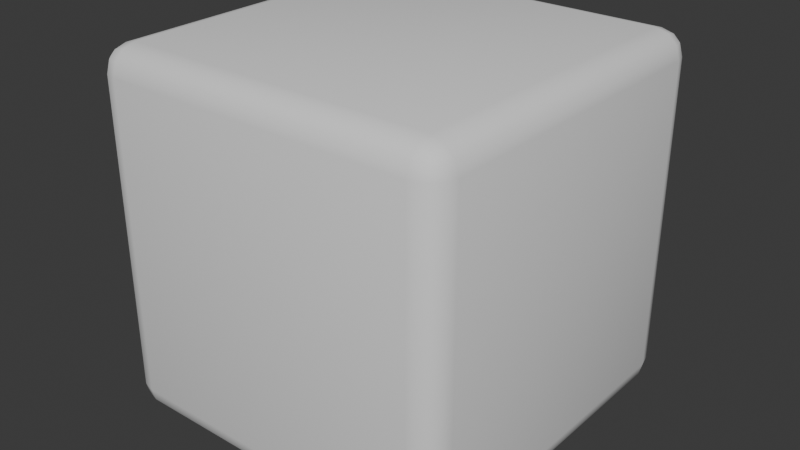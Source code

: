 # Source: RoundedCube.blend  (saved by Blender 5.0.119; exported with 4.5.12 LTS)
import bpy
from mathutils import Matrix  # noqa: F401  (used for matrix-valued properties, if any)

bpy.ops.wm.read_factory_settings(use_empty=True)
scene = bpy.context.scene
scene.name = 'Scene'

# ---- collections
col_collection = bpy.data.collections.new('Collection'); scene.collection.children.link(col_collection)

# ---- world
world_world = bpy.data.worlds.new('World'); scene.world = world_world
world_world.use_nodes = True; world_world.node_tree.nodes.clear()
_N = world_world.node_tree.nodes; _L = world_world.node_tree.links
n0 = _N.new('ShaderNodeOutputWorld'); n0.name = 'World Output'; n0.location = (200, 100)
n1 = _N.new('ShaderNodeBackground'); n1.name = 'Background'; n1.location = (-200, 100)
n1.inputs[0].default_value = (0.05088, 0.05088, 0.05088, 1.0)
_L.new(n1.outputs[0], n0.inputs[0])
n0.is_active_output = True
world_world.color = (0.05088, 0.05088, 0.05088)
world_world.sun_shadow_jitter_overblur = 0.0

# ---- meshes
me_sm_vfx_roundedcube = bpy.data.meshes.new('SM_VFX_RoundedCube')
me_sm_vfx_roundedcube.from_pydata([(-0.4292, -0.4292, -0.5), (-0.4292, -0.5, -0.4292), (-0.5, -0.4292, -0.4292), (-0.4292, -0.4646, -0.4905), (-0.4646, -0.4292, -0.4905), (-0.4631, -0.4631, -0.4814), (-0.4646, -0.4905, -0.4292), (-0.4292, -0.4905, -0.4646), (-0.4631, -0.4814, -0.4631), (-0.4905, -0.4292, -0.4646), (-0.4905, -0.4646, -0.4292), (-0.4814, -0.4631, -0.4631), (-0.4292, -0.5, 0.4292), (-0.4292, -0.4292, 0.5), (-0.5, -0.4292, 0.4292), (-0.4292, -0.4905, 0.4646), (-0.4646, -0.4905, 0.4292), (-0.4631, -0.4814, 0.4631), (-0.4646, -0.4292, 0.4905), (-0.4292, -0.4646, 0.4905), (-0.4631, -0.4631, 0.4814), (-0.4905, -0.4646, 0.4292), (-0.4905, -0.4292, 0.4646), (-0.4814, -0.4631, 0.4631), (-0.4292, 0.4292, -0.5), (-0.5, 0.4292, -0.4292), (-0.4292, 0.5, -0.4292), (-0.4646, 0.4292, -0.4905), (-0.4292, 0.4646, -0.4905), (-0.4631, 0.4631, -0.4814), (-0.4905, 0.4646, -0.4292), (-0.4905, 0.4292, -0.4646), (-0.4814, 0.4631, -0.4631), (-0.4292, 0.4905, -0.4646), (-0.4646, 0.4905, -0.4292), (-0.4631, 0.4814, -0.4631), (-0.4292, 0.4292, 0.5), (-0.4292, 0.5, 0.4292), (-0.5, 0.4292, 0.4292), (-0.4292, 0.4646, 0.4905), (-0.4646, 0.4292, 0.4905), (-0.4631, 0.4631, 0.4814), (-0.4646, 0.4905, 0.4292), (-0.4292, 0.4905, 0.4646), (-0.4631, 0.4814, 0.4631), (-0.4905, 0.4292, 0.4646), (-0.4905, 0.4646, 0.4292), (-0.4814, 0.4631, 0.4631), (0.4292, -0.4292, -0.5), (0.5, -0.4292, -0.4292), (0.4292, -0.5, -0.4292), (0.4646, -0.4292, -0.4905), (0.4292, -0.4646, -0.4905), (0.4631, -0.4631, -0.4814), (0.4905, -0.4646, -0.4292), (0.4905, -0.4292, -0.4646), (0.4814, -0.4631, -0.4631), (0.4292, -0.4905, -0.4646), (0.4646, -0.4905, -0.4292), (0.4631, -0.4814, -0.4631), (0.4292, -0.4292, 0.5), (0.4292, -0.5, 0.4292), (0.5, -0.4292, 0.4292), (0.4292, -0.4646, 0.4905), (0.4646, -0.4292, 0.4905), (0.4631, -0.4631, 0.4814), (0.4646, -0.4905, 0.4292), (0.4292, -0.4905, 0.4646), (0.4631, -0.4814, 0.4631), (0.4905, -0.4292, 0.4646), (0.4905, -0.4646, 0.4292), (0.4814, -0.4631, 0.4631), (0.4292, 0.4292, -0.5), (0.4292, 0.5, -0.4292), (0.5, 0.4292, -0.4292), (0.4292, 0.4646, -0.4905), (0.4646, 0.4292, -0.4905), (0.4631, 0.4631, -0.4814), (0.4646, 0.4905, -0.4292), (0.4292, 0.4905, -0.4646), (0.4631, 0.4814, -0.4631), (0.4905, 0.4292, -0.4646), (0.4905, 0.4646, -0.4292), (0.4814, 0.4631, -0.4631), (0.4292, 0.4292, 0.5), (0.5, 0.4292, 0.4292), (0.4292, 0.5, 0.4292), (0.4646, 0.4292, 0.4905), (0.4292, 0.4646, 0.4905), (0.4631, 0.4631, 0.4814), (0.4905, 0.4646, 0.4292), (0.4905, 0.4292, 0.4646), (0.4814, 0.4631, 0.4631), (0.4292, 0.4905, 0.4646), (0.4646, 0.4905, 0.4292), (0.4631, 0.4814, 0.4631)], [], [(0, 3, 5, 4), (3, 7, 8, 5), (1, 6, 8, 7), (6, 10, 11, 8), (2, 9, 11, 10), (9, 4, 5, 11), (5, 8, 11), (12, 15, 17, 16), (15, 19, 20, 17), (13, 18, 20, 19), (18, 22, 23, 20), (14, 21, 23, 22), (21, 16, 17, 23), (17, 20, 23), (24, 27, 29, 28), (27, 31, 32, 29), (25, 30, 32, 31), (30, 34, 35, 32), (26, 33, 35, 34), (33, 28, 29, 35), (29, 32, 35), (36, 39, 41, 40), (39, 43, 44, 41), (37, 42, 44, 43), (42, 46, 47, 44), (38, 45, 47, 46), (45, 40, 41, 47), (41, 44, 47), (48, 51, 53, 52), (51, 55, 56, 53), (49, 54, 56, 55), (54, 58, 59, 56), (50, 57, 59, 58), (57, 52, 53, 59), (53, 56, 59), (60, 63, 65, 64), (63, 67, 68, 65), (61, 66, 68, 67), (66, 70, 71, 68), (62, 69, 71, 70), (69, 64, 65, 71), (65, 68, 71), (72, 75, 77, 76), (75, 79, 80, 77), (73, 78, 80, 79), (78, 82, 83, 80), (74, 81, 83, 82), (81, 76, 77, 83), (77, 80, 83), (84, 87, 89, 88), (87, 91, 92, 89), (85, 90, 92, 91), (90, 94, 95, 92), (86, 93, 95, 94), (93, 88, 89, 95), (89, 92, 95), (24, 0, 4, 27), (27, 4, 9, 31), (31, 9, 2, 25), (1, 12, 16, 6), (6, 16, 21, 10), (10, 21, 14, 2), (13, 36, 40, 18), (18, 40, 45, 22), (22, 45, 38, 14), (37, 26, 34, 42), (42, 34, 30, 46), (46, 30, 25, 38), (72, 24, 28, 75), (75, 28, 33, 79), (79, 33, 26, 73), (36, 84, 88, 39), (39, 88, 93, 43), (43, 93, 86, 37), (85, 74, 82, 90), (90, 82, 78, 94), (94, 78, 73, 86), (48, 72, 76, 51), (51, 76, 81, 55), (55, 81, 74, 49), (84, 60, 64, 87), (87, 64, 69, 91), (91, 69, 62, 85), (61, 50, 58, 66), (66, 58, 54, 70), (70, 54, 49, 62), (0, 48, 52, 3), (3, 52, 57, 7), (7, 57, 50, 1), (60, 13, 19, 63), (63, 19, 15, 67), (67, 15, 12, 61), (24, 72, 48, 0), (2, 14, 38, 25), (50, 61, 12, 1), (84, 36, 13, 60), (26, 37, 86, 73), (74, 85, 62, 49)])
me_sm_vfx_roundedcube.polygons.foreach_set('use_smooth', [True] * 98)
_uv = me_sm_vfx_roundedcube.uv_layers.new(name='UVMap')
_uv.uv.foreach_set('vector', [0.07078, 0.07078, 0.07078, 0.03544, 0.03693, 0.03693, 0.03544, 0.07078, 0.07078, 0.03544, 0.07078, 0.03544, 0.03693, 0.03236, 0.03693, 0.03693, 0.07078, 0.07078, 0.03544, 0.07078, 0.03693, 0.03236, 0.07078, 0.03544, 0.03544, 0.07078, 0.03544, 0.07078, 0.01847, 0.01847, 0.03693, 0.03236, 0.07078, 0.07078, 0.03539, 0.03539, 0.01847, 0.01847, 0.03544, 0.07078, 0.03539, 0.03539, 0.03544, 0.07078, 0.03693, 0.03693, 0.01847, 0.01847, 0.03693, 0.03693, 0.03693, 0.03236, 0.01847, 0.01847, 0.07078, 0.9292, 0.07078, 0.9646, 0.03236, 0.9631, 0.03544, 0.9292, 0.07078, 0.9646, 0.07078, 1.0, 0.02462, 1.0, 0.03236, 0.9631, 0.07078, 0.07078, 0.0, 0.07078, 0.0, 0.03693, 0.07078, 0.0, 0.07078, 1.0, 0.07078, 0.9646, 0.03693, 0.9631, 0.02462, 1.0, 0.07078, 0.9292, 0.03544, 0.9292, 0.03693, 0.9631, 0.07078, 0.9646, 0.03544, 0.9292, 0.03544, 0.9292, 0.03236, 0.9631, 0.03693, 0.9631, 0.03236, 0.9631, 0.02462, 1.0, 0.03693, 0.9631, 0.07078, 0.9292, 0.03544, 0.9292, 0.03693, 0.9631, 0.07078, 0.9646, 0.03544, 0.9292, 0.0, 0.9292, 0.0, 0.9631, 0.03693, 0.9631, 0.9292, 0.07078, 0.9646, 0.07078, 0.9631, 0.0, 0.9292, 0.0, 0.9646, 0.07078, 1.0, 0.07078, 1.0, 0.0, 0.9631, 0.0, 0.07078, 0.07078, 0.07078, 0.0, 0.03693, 0.0, 0.0, 0.07078, 0.07078, 1.0, 0.07078, 0.9646, 0.03693, 0.9631, 0.03693, 1.0, 0.03693, 0.9631, 0.0, 0.9631, 0.03693, 1.0, 0.07078, 0.9292, 0.07078, 0.9646, 0.0, 0.9631, 0.0, 0.9292, 0.07078, 0.9646, 0.07078, 0.9646, 0.0, 0.9631, 0.0, 0.9631, 0.07078, 0.9292, 0.0, 0.9292, 0.0, 0.9631, 0.07078, 0.9646, 1.0, 0.9292, 0.9646, 0.9292, 0.9631, 0.9631, 1.0, 0.9631, 0.9292, 0.9292, 0.9292, 0.9646, 0.9631, 0.9631, 0.9646, 0.9292, 0.9292, 0.9646, 0.9292, 1.0, 0.9631, 1.0, 0.9631, 0.9631, 0.9631, 1.0, 1.0, 0.9631, 0.9631, 0.9631, 0.9292, 0.07078, 0.9646, 0.07078, 0.9631, 0.03693, 0.9292, 0.03544, 0.9646, 0.07078, 1.0, 0.07078, 1.0, 0.02462, 0.9631, 0.03693, 0.07078, 0.07078, 0.0, 0.07078, 0.03693, 0.0, 0.07078, 0.0, 1.0, 0.07078, 0.9646, 0.07078, 0.9631, 0.03236, 1.0, 0.02462, 0.9292, 0.07078, 0.9292, 0.03544, 0.9631, 0.03236, 0.9646, 0.07078, 0.9292, 0.03544, 0.9292, 0.03544, 0.9631, 0.03693, 0.9631, 0.03236, 0.9631, 0.03693, 1.0, 0.02462, 0.9631, 0.03236, 0.9292, 0.07078, 0.9292, 0.0, 0.9631, 0.0, 1.0, 0.07078, 0.9292, 1.0, 0.9292, 0.9646, 0.9631, 0.9631, 0.9631, 1.0, 0.9292, 0.9292, 0.9646, 0.9292, 0.9631, 0.9631, 0.9292, 0.9646, 0.9646, 0.9292, 1.0, 0.9292, 1.0, 0.9631, 0.9631, 0.9631, 0.07078, 0.9292, 0.07078, 0.9646, 0.0, 0.9631, 0.0, 0.9292, 0.07078, 0.9646, 0.07078, 1.0, 0.0, 1.0, 0.0, 0.9631, 0.9631, 1.0, 0.9631, 0.9631, 1.0, 0.9631, 0.9292, 0.9292, 0.9292, 0.9646, 0.9631, 0.9631, 0.9646, 0.9292, 0.9292, 0.9646, 0.9292, 1.0, 0.9631, 1.0, 0.9631, 0.9631, 0.9292, 0.07078, 0.9646, 0.07078, 0.9631, 0.0, 0.9292, 0.0, 0.9646, 0.07078, 0.9646, 0.07078, 0.9631, 0.0, 0.9631, 0.0, 0.9292, 0.07078, 0.9292, 0.0, 0.9631, 0.0, 0.9646, 0.07078, 1.0, 0.9292, 0.9646, 0.9292, 0.9631, 0.9631, 1.0, 0.9631, 0.9631, 0.9631, 0.9631, 1.0, 1.0, 0.9631, 0.9292, 0.9292, 0.9646, 0.9646, 0.9631, 0.9722, 0.9292, 0.9646, 0.9646, 0.9646, 0.9292, 0.9646, 0.9676, 0.9631, 0.9631, 0.9722, 0.9292, 0.9292, 0.9646, 0.9292, 0.9676, 0.9631, 0.9292, 0.9646, 0.9646, 0.9292, 0.9646, 0.9292, 0.9631, 0.9631, 0.9676, 0.9631, 0.9292, 0.9292, 0.9292, 0.9646, 0.9631, 0.9631, 0.9646, 0.9292, 0.9292, 0.9646, 0.9292, 0.9646, 0.9631, 0.9722, 0.9631, 0.9631, 0.9631, 0.9722, 0.9676, 0.9631, 0.9631, 0.9631, 0.07078, 0.9292, 0.07078, 0.07078, 0.03544, 0.07078, 0.03544, 0.9292, 0.03544, 0.9292, 0.03544, 0.07078, 0.03539, 0.03539, 0.0, 0.9292, 0.9292, 0.0, 0.03539, 0.03539, 0.07078, 0.07078, 0.9292, 0.07078, 0.07078, 0.07078, 0.07078, 0.9292, 0.03544, 0.9292, 0.03544, 0.07078, 0.03544, 0.07078, 0.03544, 0.9292, 0.03544, 0.9292, 0.03544, 0.07078, 0.03544, 0.07078, 0.03544, 0.9292, 0.07078, 0.9292, 0.07078, 0.07078, 0.07078, 0.07078, 0.07078, 0.9292, 0.0, 0.9292, 0.0, 0.07078, 0.07078, 1.0, 0.9292, 1.0, 0.9292, 0.9646, 0.07078, 0.9646, 0.07078, 0.9646, 0.9292, 0.9646, 0.9292, 0.9292, 0.07078, 0.9292, 0.07078, 0.9292, 0.07078, 0.07078, 0.0, 0.07078, 0.0, 0.9292, 1.0, 0.9292, 1.0, 0.07078, 0.9646, 0.07078, 0.9646, 0.9292, 0.9646, 0.9292, 0.9646, 0.07078, 0.9292, 0.07078, 0.9292, 0.9292, 0.9292, 0.9292, 0.07078, 0.9292, 0.07078, 0.9646, 0.9292, 0.9646, 0.9292, 0.9646, 0.07078, 0.9646, 0.07078, 1.0, 0.9292, 1.0, 0.9292, 0.0, 0.07078, 0.0, 0.07078, 0.07078, 0.9292, 0.07078, 0.07078, 0.9292, 0.9292, 0.9292, 0.9292, 0.9646, 0.07078, 0.9646, 0.07078, 0.9646, 0.9292, 0.9646, 0.9292, 0.9646, 0.07078, 0.9646, 0.07078, 0.9646, 0.9292, 0.9646, 0.9292, 0.9292, 0.07078, 0.9292, 0.9292, 0.9292, 0.9292, 0.07078, 0.9646, 0.07078, 0.9646, 0.9292, 0.9646, 0.9292, 0.9646, 0.07078, 0.9646, 0.07078, 0.9646, 0.9292, 0.9646, 0.9292, 0.9646, 0.07078, 0.9292, 0.07078, 0.9292, 0.9292, 0.9292, 0.07078, 0.9292, 0.9292, 0.9646, 0.9292, 0.9646, 0.07078, 0.9646, 0.07078, 0.9646, 0.9292, 1.0, 0.9292, 1.0, 0.07078, 0.07078, 0.0, 0.9292, 0.0, 0.9292, 0.07078, 0.07078, 0.07078, 0.9292, 0.9292, 0.9292, 0.07078, 1.0, 0.07078, 0.9646, 0.9646, 0.9646, 0.9646, 0.07078, 1.0, 0.07078, 0.9646, 0.9292, 0.9646, 0.9292, 0.9646, 0.07078, 0.9646, 0.07078, 0.9292, 0.9292, 0.9292, 0.9292, 0.9292, 0.9292, 0.07078, 0.9646, 0.07078, 0.9646, 0.9292, 0.9646, 0.9292, 0.9646, 0.07078, 1.0, 0.07078, 1.0, 0.9292, 0.0, 0.9292, 0.0, 0.07078, 0.07078, 0.07078, 0.07078, 0.9292, 0.07078, 0.07078, 0.9292, 0.07078, 0.9292, 0.03544, 0.07078, 0.03544, 0.07078, 0.03544, 0.9292, 0.03544, 0.9292, 0.03544, 0.07078, 0.03544, 0.07078, 0.03544, 0.9292, 0.03544, 0.9292, 0.07078, 0.07078, 0.07078, 0.9292, 0.07078, 0.07078, 0.07078, 0.07078, 0.0, 0.9292, 0.0, 0.9292, 1.0, 0.07078, 1.0, 0.07078, 0.9646, 0.9292, 0.9646, 0.9292, 0.9646, 0.07078, 0.9646, 0.07078, 0.9292, 0.9292, 0.9292, 0.07078, 0.9292, 0.9292, 0.9292, 0.9292, 0.07078, 0.07078, 0.07078, 0.07078, 0.07078, 0.07078, 0.9292, 0.9292, 0.9292, 0.9292, 0.07078, 0.9292, 0.07078, 0.9292, 0.9292, 0.07078, 0.9292, 0.07078, 0.07078, 0.9292, 0.9292, 0.07078, 0.9292, 0.07078, 0.07078, 0.9292, 0.07078, 0.07078, 0.07078, 0.07078, 0.9292, 0.9292, 0.9292, 0.9292, 0.07078, 0.9292, 0.07078, 0.9292, 0.9292, 0.07078, 0.9292, 0.07078, 0.07078])
me_sm_vfx_roundedcube.update()

# ---- objects
ob_sm_vfx_roundedcube = bpy.data.objects.new('SM_VFX_RoundedCube', me_sm_vfx_roundedcube)

# ---- transforms, parenting, visibility, modifiers, constraints
ob_sm_vfx_roundedcube.location = (0.0, 0.0, 0.0)

# ---- collection membership
col_collection.objects.link(ob_sm_vfx_roundedcube)

# ---- scene / render settings (as saved in the file)
scene.frame_start = 1; scene.frame_end = 250; scene.frame_set(1)
scene.render.engine = 'BLENDER_EEVEE_NEXT'
scene.render.bake_bias = 0.0
scene.render.bake_samples = 0
scene.cycles.sampling_pattern = 'TABULATED_SOBOL'
scene.eevee.use_volume_custom_range = False
bpy.context.view_layer.update()

# ---- added for rendering (the .blend has no active camera and no usable light): camera, sun
cam_auto = bpy.data.cameras.new('AutoCamera')
cam_auto.lens = 50.0
cam_auto.sensor_width = 36.0
cam_auto.clip_end = 1000.0
ob_auto_camera = bpy.data.objects.new('AutoCamera', cam_auto)
scene.collection.objects.link(ob_auto_camera)
ob_auto_camera.location = (1.60254, -1.92304, 1.28203)
ob_auto_camera.rotation_euler = (1.09748, -7.21219e-08, 0.694738)
scene.camera = ob_auto_camera
light_auto_sun = bpy.data.lights.new('AutoSun', 'SUN')
light_auto_sun.energy = 3.0
light_auto_sun.angle = 0.0523599
ob_auto_sun = bpy.data.objects.new('AutoSun', light_auto_sun)
scene.collection.objects.link(ob_auto_sun)
ob_auto_sun.rotation_euler = (0.872665, 0.174533, 0.523599)
bpy.context.view_layer.update()
